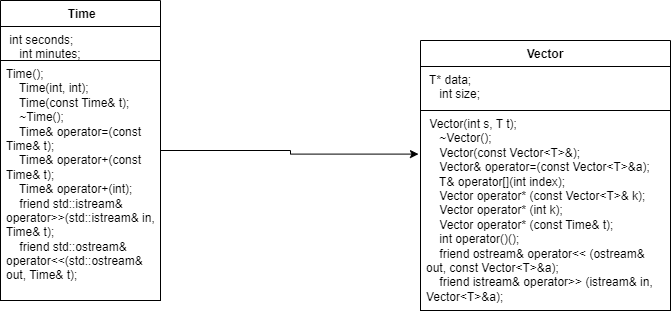

The diagram above was exported from draw.io. Its source (the exported page's mxGraphModel, read from the mxfile embedded in the PNG):
<mxGraphModel dx="1004" dy="571" grid="1" gridSize="10" guides="1" tooltips="1" connect="1" arrows="1" fold="1" page="1" pageScale="1" pageWidth="827" pageHeight="1169" math="0" shadow="0">
  <root>
    <mxCell id="0" />
    <mxCell id="1" parent="0" />
    <mxCell id="9X2wa2FgjYSZ5ayJ6xoj-13" style="edgeStyle=orthogonalEdgeStyle;rounded=0;orthogonalLoop=1;jettySize=auto;html=1;entryX=-0.008;entryY=0.218;entryDx=0;entryDy=0;entryPerimeter=0;" edge="1" parent="1" source="9X2wa2FgjYSZ5ayJ6xoj-1" target="9X2wa2FgjYSZ5ayJ6xoj-8">
      <mxGeometry relative="1" as="geometry" />
    </mxCell>
    <mxCell id="9X2wa2FgjYSZ5ayJ6xoj-1" value="&amp;nbsp;Time" style="swimlane;fontStyle=1;align=center;verticalAlign=top;childLayout=stackLayout;horizontal=1;startSize=26;horizontalStack=0;resizeParent=1;resizeParentMax=0;resizeLast=0;collapsible=1;marginBottom=0;whiteSpace=wrap;html=1;" vertex="1" parent="1">
      <mxGeometry x="150" y="530" width="160" height="300" as="geometry" />
    </mxCell>
    <mxCell id="9X2wa2FgjYSZ5ayJ6xoj-2" value="&lt;div&gt;&amp;nbsp;int seconds;&lt;/div&gt;&lt;div&gt;&amp;nbsp; &amp;nbsp; int minutes;&lt;/div&gt;" style="text;strokeColor=default;fillColor=default;align=left;verticalAlign=top;spacingLeft=4;spacingRight=4;overflow=hidden;rotatable=0;points=[[0,0.5],[1,0.5]];portConstraint=eastwest;whiteSpace=wrap;html=1;" vertex="1" parent="9X2wa2FgjYSZ5ayJ6xoj-1">
      <mxGeometry y="26" width="160" height="34" as="geometry" />
    </mxCell>
    <mxCell id="9X2wa2FgjYSZ5ayJ6xoj-4" value="&lt;div&gt;Time();&lt;/div&gt;&lt;div&gt;&lt;span style=&quot;background-color: initial;&quot;&gt;&amp;nbsp; &amp;nbsp; Time(int, int);&lt;/span&gt;&lt;br&gt;&lt;/div&gt;&lt;div&gt;&lt;span style=&quot;background-color: initial;&quot;&gt;&amp;nbsp; &amp;nbsp; Time(const Time&amp;amp; t);&lt;/span&gt;&lt;br&gt;&lt;/div&gt;&lt;div&gt;&lt;span style=&quot;background-color: initial;&quot;&gt;&amp;nbsp; &amp;nbsp; ~Time();&lt;/span&gt;&lt;br&gt;&lt;/div&gt;&lt;div&gt;&lt;span style=&quot;background-color: initial;&quot;&gt;&amp;nbsp; &amp;nbsp; Time&amp;amp; operator=(const Time&amp;amp; t);&lt;/span&gt;&lt;br&gt;&lt;/div&gt;&lt;div&gt;&lt;span style=&quot;background-color: initial;&quot;&gt;&amp;nbsp; &amp;nbsp; Time&amp;amp; operator+(const Time&amp;amp; t);&lt;/span&gt;&lt;br&gt;&lt;/div&gt;&lt;div&gt;&lt;span style=&quot;background-color: initial;&quot;&gt;&amp;nbsp; &amp;nbsp; Time&amp;amp; operator+(int);&lt;/span&gt;&lt;br&gt;&lt;/div&gt;&lt;div&gt;&lt;span style=&quot;background-color: initial;&quot;&gt;&amp;nbsp; &amp;nbsp; friend std::istream&amp;amp; operator&amp;gt;&amp;gt;(std::istream&amp;amp; in, Time&amp;amp; t);&lt;/span&gt;&lt;br&gt;&lt;/div&gt;&lt;div&gt;&amp;nbsp; &amp;nbsp; friend std::ostream&amp;amp; operator&amp;lt;&amp;lt;(std::ostream&amp;amp; out, Time&amp;amp; t);&lt;/div&gt;" style="text;strokeColor=default;fillColor=default;align=left;verticalAlign=top;spacingLeft=4;spacingRight=4;overflow=hidden;rotatable=0;points=[[0,0.5],[1,0.5]];portConstraint=eastwest;whiteSpace=wrap;html=1;" vertex="1" parent="9X2wa2FgjYSZ5ayJ6xoj-1">
      <mxGeometry y="60" width="160" height="240" as="geometry" />
    </mxCell>
    <mxCell id="9X2wa2FgjYSZ5ayJ6xoj-5" value="Vector" style="swimlane;fontStyle=1;align=center;verticalAlign=top;childLayout=stackLayout;horizontal=1;startSize=26;horizontalStack=0;resizeParent=1;resizeParentMax=0;resizeLast=0;collapsible=1;marginBottom=0;whiteSpace=wrap;html=1;" vertex="1" parent="1">
      <mxGeometry x="570" y="570" width="250" height="270" as="geometry" />
    </mxCell>
    <mxCell id="9X2wa2FgjYSZ5ayJ6xoj-6" value="&lt;div&gt;&amp;nbsp;T* data;&lt;/div&gt;&lt;div&gt;&amp;nbsp; &amp;nbsp; int size;&lt;/div&gt;" style="text;strokeColor=default;fillColor=default;align=left;verticalAlign=top;spacingLeft=4;spacingRight=4;overflow=hidden;rotatable=0;points=[[0,0.5],[1,0.5]];portConstraint=eastwest;whiteSpace=wrap;html=1;" vertex="1" parent="9X2wa2FgjYSZ5ayJ6xoj-5">
      <mxGeometry y="26" width="250" height="44" as="geometry" />
    </mxCell>
    <mxCell id="9X2wa2FgjYSZ5ayJ6xoj-8" value="&lt;div&gt;&amp;nbsp;Vector(int s, T t);&lt;/div&gt;&lt;div&gt;&amp;nbsp; &amp;nbsp; ~Vector();&lt;/div&gt;&lt;div&gt;&amp;nbsp; &amp;nbsp; Vector(const Vector&amp;lt;T&amp;gt;&amp;amp;);&lt;/div&gt;&lt;div&gt;&amp;nbsp; &amp;nbsp; Vector&amp;amp; operator=(const Vector&amp;lt;T&amp;gt;&amp;amp;a);&lt;/div&gt;&lt;div&gt;&amp;nbsp; &amp;nbsp; T&amp;amp; operator[](int index);&lt;/div&gt;&lt;div&gt;&amp;nbsp; &amp;nbsp; Vector operator* (const Vector&amp;lt;T&amp;gt;&amp;amp; k);&lt;/div&gt;&lt;div&gt;&amp;nbsp; &amp;nbsp; Vector operator* (int k);&lt;/div&gt;&lt;div&gt;&amp;nbsp; &amp;nbsp; Vector operator* (const Time&amp;amp; t);&lt;/div&gt;&lt;div&gt;&amp;nbsp; &amp;nbsp; int operator()();&lt;/div&gt;&lt;div&gt;&amp;nbsp; &amp;nbsp; friend ostream&amp;amp; operator&amp;lt;&amp;lt; (ostream&amp;amp; out, const Vector&amp;lt;T&amp;gt;&amp;amp;a);&lt;/div&gt;&lt;div&gt;&amp;nbsp; &amp;nbsp; friend istream&amp;amp; operator&amp;gt;&amp;gt; (istream&amp;amp; in, Vector&amp;lt;T&amp;gt;&amp;amp;a);&lt;/div&gt;" style="text;strokeColor=default;fillColor=default;align=left;verticalAlign=top;spacingLeft=4;spacingRight=4;overflow=hidden;rotatable=0;points=[[0,0.5],[1,0.5]];portConstraint=eastwest;whiteSpace=wrap;html=1;" vertex="1" parent="9X2wa2FgjYSZ5ayJ6xoj-5">
      <mxGeometry y="70" width="250" height="200" as="geometry" />
    </mxCell>
  </root>
</mxGraphModel>